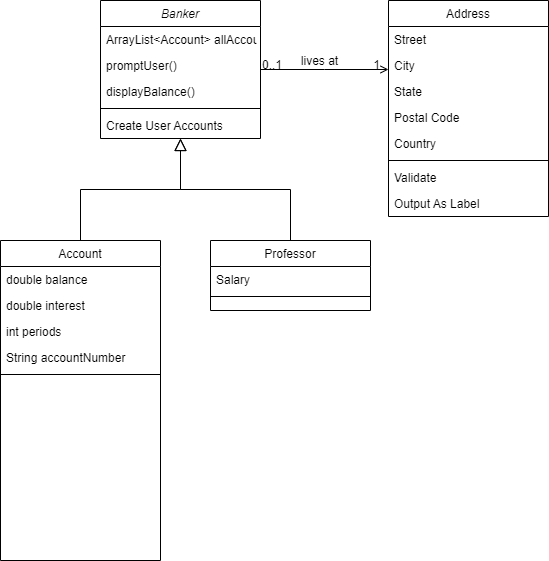

The diagram above was exported from draw.io. Its source (the exported page's mxGraphModel, read from the mxfile embedded in the PNG):
<mxGraphModel dx="1379" dy="766" grid="1" gridSize="10" guides="1" tooltips="1" connect="1" arrows="1" fold="1" page="1" pageScale="1" pageWidth="850" pageHeight="1100" math="0" shadow="0">
  <root>
    <mxCell id="WIyWlLk6GJQsqaUBKTNV-0" />
    <mxCell id="WIyWlLk6GJQsqaUBKTNV-1" parent="WIyWlLk6GJQsqaUBKTNV-0" />
    <mxCell id="zkfFHV4jXpPFQw0GAbJ--0" value="Banker&#10;" style="swimlane;fontStyle=2;align=center;verticalAlign=top;childLayout=stackLayout;horizontal=1;startSize=26;horizontalStack=0;resizeParent=1;resizeLast=0;collapsible=1;marginBottom=0;rounded=0;shadow=0;strokeWidth=1;" parent="WIyWlLk6GJQsqaUBKTNV-1" vertex="1">
      <mxGeometry x="220" y="120" width="160" height="138" as="geometry">
        <mxRectangle x="230" y="140" width="160" height="26" as="alternateBounds" />
      </mxGeometry>
    </mxCell>
    <mxCell id="zkfFHV4jXpPFQw0GAbJ--1" value="ArrayList&lt;Account&gt; allAccounts " style="text;align=left;verticalAlign=top;spacingLeft=4;spacingRight=4;overflow=hidden;rotatable=0;points=[[0,0.5],[1,0.5]];portConstraint=eastwest;" parent="zkfFHV4jXpPFQw0GAbJ--0" vertex="1">
      <mxGeometry y="26" width="160" height="26" as="geometry" />
    </mxCell>
    <mxCell id="zkfFHV4jXpPFQw0GAbJ--2" value="promptUser()    " style="text;align=left;verticalAlign=top;spacingLeft=4;spacingRight=4;overflow=hidden;rotatable=0;points=[[0,0.5],[1,0.5]];portConstraint=eastwest;rounded=0;shadow=0;html=0;" parent="zkfFHV4jXpPFQw0GAbJ--0" vertex="1">
      <mxGeometry y="52" width="160" height="26" as="geometry" />
    </mxCell>
    <mxCell id="zkfFHV4jXpPFQw0GAbJ--3" value="displayBalance()" style="text;align=left;verticalAlign=top;spacingLeft=4;spacingRight=4;overflow=hidden;rotatable=0;points=[[0,0.5],[1,0.5]];portConstraint=eastwest;rounded=0;shadow=0;html=0;" parent="zkfFHV4jXpPFQw0GAbJ--0" vertex="1">
      <mxGeometry y="78" width="160" height="26" as="geometry" />
    </mxCell>
    <mxCell id="zkfFHV4jXpPFQw0GAbJ--4" value="" style="line;html=1;strokeWidth=1;align=left;verticalAlign=middle;spacingTop=-1;spacingLeft=3;spacingRight=3;rotatable=0;labelPosition=right;points=[];portConstraint=eastwest;" parent="zkfFHV4jXpPFQw0GAbJ--0" vertex="1">
      <mxGeometry y="104" width="160" height="8" as="geometry" />
    </mxCell>
    <mxCell id="zkfFHV4jXpPFQw0GAbJ--5" value="Create User Accounts" style="text;align=left;verticalAlign=top;spacingLeft=4;spacingRight=4;overflow=hidden;rotatable=0;points=[[0,0.5],[1,0.5]];portConstraint=eastwest;" parent="zkfFHV4jXpPFQw0GAbJ--0" vertex="1">
      <mxGeometry y="112" width="160" height="26" as="geometry" />
    </mxCell>
    <mxCell id="zkfFHV4jXpPFQw0GAbJ--6" value="Account&#10;" style="swimlane;fontStyle=0;align=center;verticalAlign=top;childLayout=stackLayout;horizontal=1;startSize=26;horizontalStack=0;resizeParent=1;resizeLast=0;collapsible=1;marginBottom=0;rounded=0;shadow=0;strokeWidth=1;" parent="WIyWlLk6GJQsqaUBKTNV-1" vertex="1">
      <mxGeometry x="120" y="360" width="160" height="320" as="geometry">
        <mxRectangle x="130" y="380" width="160" height="26" as="alternateBounds" />
      </mxGeometry>
    </mxCell>
    <mxCell id="zkfFHV4jXpPFQw0GAbJ--7" value="double balance" style="text;align=left;verticalAlign=top;spacingLeft=4;spacingRight=4;overflow=hidden;rotatable=0;points=[[0,0.5],[1,0.5]];portConstraint=eastwest;" parent="zkfFHV4jXpPFQw0GAbJ--6" vertex="1">
      <mxGeometry y="26" width="160" height="26" as="geometry" />
    </mxCell>
    <mxCell id="zkfFHV4jXpPFQw0GAbJ--8" value="double interest" style="text;align=left;verticalAlign=top;spacingLeft=4;spacingRight=4;overflow=hidden;rotatable=0;points=[[0,0.5],[1,0.5]];portConstraint=eastwest;rounded=0;shadow=0;html=0;" parent="zkfFHV4jXpPFQw0GAbJ--6" vertex="1">
      <mxGeometry y="52" width="160" height="26" as="geometry" />
    </mxCell>
    <mxCell id="zkfFHV4jXpPFQw0GAbJ--11" value="int periods" style="text;align=left;verticalAlign=top;spacingLeft=4;spacingRight=4;overflow=hidden;rotatable=0;points=[[0,0.5],[1,0.5]];portConstraint=eastwest;" parent="zkfFHV4jXpPFQw0GAbJ--6" vertex="1">
      <mxGeometry y="78" width="160" height="26" as="geometry" />
    </mxCell>
    <mxCell id="FNoORDWmPlGWz-rSYP8Y-0" value="String accountNumber" style="text;align=left;verticalAlign=top;spacingLeft=4;spacingRight=4;overflow=hidden;rotatable=0;points=[[0,0.5],[1,0.5]];portConstraint=eastwest;" vertex="1" parent="zkfFHV4jXpPFQw0GAbJ--6">
      <mxGeometry y="104" width="160" height="26" as="geometry" />
    </mxCell>
    <mxCell id="zkfFHV4jXpPFQw0GAbJ--9" value="" style="line;html=1;strokeWidth=1;align=left;verticalAlign=middle;spacingTop=-1;spacingLeft=3;spacingRight=3;rotatable=0;labelPosition=right;points=[];portConstraint=eastwest;" parent="zkfFHV4jXpPFQw0GAbJ--6" vertex="1">
      <mxGeometry y="130" width="160" height="8" as="geometry" />
    </mxCell>
    <mxCell id="zkfFHV4jXpPFQw0GAbJ--12" value="" style="endArrow=block;endSize=10;endFill=0;shadow=0;strokeWidth=1;rounded=0;edgeStyle=elbowEdgeStyle;elbow=vertical;" parent="WIyWlLk6GJQsqaUBKTNV-1" source="zkfFHV4jXpPFQw0GAbJ--6" target="zkfFHV4jXpPFQw0GAbJ--0" edge="1">
      <mxGeometry width="160" relative="1" as="geometry">
        <mxPoint x="200" y="203" as="sourcePoint" />
        <mxPoint x="200" y="203" as="targetPoint" />
      </mxGeometry>
    </mxCell>
    <mxCell id="zkfFHV4jXpPFQw0GAbJ--13" value="Professor" style="swimlane;fontStyle=0;align=center;verticalAlign=top;childLayout=stackLayout;horizontal=1;startSize=26;horizontalStack=0;resizeParent=1;resizeLast=0;collapsible=1;marginBottom=0;rounded=0;shadow=0;strokeWidth=1;" parent="WIyWlLk6GJQsqaUBKTNV-1" vertex="1">
      <mxGeometry x="330" y="360" width="160" height="70" as="geometry">
        <mxRectangle x="340" y="380" width="170" height="26" as="alternateBounds" />
      </mxGeometry>
    </mxCell>
    <mxCell id="zkfFHV4jXpPFQw0GAbJ--14" value="Salary" style="text;align=left;verticalAlign=top;spacingLeft=4;spacingRight=4;overflow=hidden;rotatable=0;points=[[0,0.5],[1,0.5]];portConstraint=eastwest;" parent="zkfFHV4jXpPFQw0GAbJ--13" vertex="1">
      <mxGeometry y="26" width="160" height="26" as="geometry" />
    </mxCell>
    <mxCell id="zkfFHV4jXpPFQw0GAbJ--15" value="" style="line;html=1;strokeWidth=1;align=left;verticalAlign=middle;spacingTop=-1;spacingLeft=3;spacingRight=3;rotatable=0;labelPosition=right;points=[];portConstraint=eastwest;" parent="zkfFHV4jXpPFQw0GAbJ--13" vertex="1">
      <mxGeometry y="52" width="160" height="8" as="geometry" />
    </mxCell>
    <mxCell id="zkfFHV4jXpPFQw0GAbJ--16" value="" style="endArrow=block;endSize=10;endFill=0;shadow=0;strokeWidth=1;rounded=0;edgeStyle=elbowEdgeStyle;elbow=vertical;" parent="WIyWlLk6GJQsqaUBKTNV-1" source="zkfFHV4jXpPFQw0GAbJ--13" target="zkfFHV4jXpPFQw0GAbJ--0" edge="1">
      <mxGeometry width="160" relative="1" as="geometry">
        <mxPoint x="210" y="373" as="sourcePoint" />
        <mxPoint x="310" y="271" as="targetPoint" />
      </mxGeometry>
    </mxCell>
    <mxCell id="zkfFHV4jXpPFQw0GAbJ--17" value="Address" style="swimlane;fontStyle=0;align=center;verticalAlign=top;childLayout=stackLayout;horizontal=1;startSize=26;horizontalStack=0;resizeParent=1;resizeLast=0;collapsible=1;marginBottom=0;rounded=0;shadow=0;strokeWidth=1;" parent="WIyWlLk6GJQsqaUBKTNV-1" vertex="1">
      <mxGeometry x="508" y="120" width="160" height="216" as="geometry">
        <mxRectangle x="550" y="140" width="160" height="26" as="alternateBounds" />
      </mxGeometry>
    </mxCell>
    <mxCell id="zkfFHV4jXpPFQw0GAbJ--18" value="Street" style="text;align=left;verticalAlign=top;spacingLeft=4;spacingRight=4;overflow=hidden;rotatable=0;points=[[0,0.5],[1,0.5]];portConstraint=eastwest;" parent="zkfFHV4jXpPFQw0GAbJ--17" vertex="1">
      <mxGeometry y="26" width="160" height="26" as="geometry" />
    </mxCell>
    <mxCell id="zkfFHV4jXpPFQw0GAbJ--19" value="City" style="text;align=left;verticalAlign=top;spacingLeft=4;spacingRight=4;overflow=hidden;rotatable=0;points=[[0,0.5],[1,0.5]];portConstraint=eastwest;rounded=0;shadow=0;html=0;" parent="zkfFHV4jXpPFQw0GAbJ--17" vertex="1">
      <mxGeometry y="52" width="160" height="26" as="geometry" />
    </mxCell>
    <mxCell id="zkfFHV4jXpPFQw0GAbJ--20" value="State" style="text;align=left;verticalAlign=top;spacingLeft=4;spacingRight=4;overflow=hidden;rotatable=0;points=[[0,0.5],[1,0.5]];portConstraint=eastwest;rounded=0;shadow=0;html=0;" parent="zkfFHV4jXpPFQw0GAbJ--17" vertex="1">
      <mxGeometry y="78" width="160" height="26" as="geometry" />
    </mxCell>
    <mxCell id="zkfFHV4jXpPFQw0GAbJ--21" value="Postal Code" style="text;align=left;verticalAlign=top;spacingLeft=4;spacingRight=4;overflow=hidden;rotatable=0;points=[[0,0.5],[1,0.5]];portConstraint=eastwest;rounded=0;shadow=0;html=0;" parent="zkfFHV4jXpPFQw0GAbJ--17" vertex="1">
      <mxGeometry y="104" width="160" height="26" as="geometry" />
    </mxCell>
    <mxCell id="zkfFHV4jXpPFQw0GAbJ--22" value="Country" style="text;align=left;verticalAlign=top;spacingLeft=4;spacingRight=4;overflow=hidden;rotatable=0;points=[[0,0.5],[1,0.5]];portConstraint=eastwest;rounded=0;shadow=0;html=0;" parent="zkfFHV4jXpPFQw0GAbJ--17" vertex="1">
      <mxGeometry y="130" width="160" height="26" as="geometry" />
    </mxCell>
    <mxCell id="zkfFHV4jXpPFQw0GAbJ--23" value="" style="line;html=1;strokeWidth=1;align=left;verticalAlign=middle;spacingTop=-1;spacingLeft=3;spacingRight=3;rotatable=0;labelPosition=right;points=[];portConstraint=eastwest;" parent="zkfFHV4jXpPFQw0GAbJ--17" vertex="1">
      <mxGeometry y="156" width="160" height="8" as="geometry" />
    </mxCell>
    <mxCell id="zkfFHV4jXpPFQw0GAbJ--24" value="Validate" style="text;align=left;verticalAlign=top;spacingLeft=4;spacingRight=4;overflow=hidden;rotatable=0;points=[[0,0.5],[1,0.5]];portConstraint=eastwest;" parent="zkfFHV4jXpPFQw0GAbJ--17" vertex="1">
      <mxGeometry y="164" width="160" height="26" as="geometry" />
    </mxCell>
    <mxCell id="zkfFHV4jXpPFQw0GAbJ--25" value="Output As Label" style="text;align=left;verticalAlign=top;spacingLeft=4;spacingRight=4;overflow=hidden;rotatable=0;points=[[0,0.5],[1,0.5]];portConstraint=eastwest;" parent="zkfFHV4jXpPFQw0GAbJ--17" vertex="1">
      <mxGeometry y="190" width="160" height="26" as="geometry" />
    </mxCell>
    <mxCell id="zkfFHV4jXpPFQw0GAbJ--26" value="" style="endArrow=open;shadow=0;strokeWidth=1;rounded=0;endFill=1;edgeStyle=elbowEdgeStyle;elbow=vertical;" parent="WIyWlLk6GJQsqaUBKTNV-1" source="zkfFHV4jXpPFQw0GAbJ--0" target="zkfFHV4jXpPFQw0GAbJ--17" edge="1">
      <mxGeometry x="0.5" y="41" relative="1" as="geometry">
        <mxPoint x="380" y="192" as="sourcePoint" />
        <mxPoint x="540" y="192" as="targetPoint" />
        <mxPoint x="-40" y="32" as="offset" />
      </mxGeometry>
    </mxCell>
    <mxCell id="zkfFHV4jXpPFQw0GAbJ--27" value="0..1" style="resizable=0;align=left;verticalAlign=bottom;labelBackgroundColor=none;fontSize=12;" parent="zkfFHV4jXpPFQw0GAbJ--26" connectable="0" vertex="1">
      <mxGeometry x="-1" relative="1" as="geometry">
        <mxPoint y="4" as="offset" />
      </mxGeometry>
    </mxCell>
    <mxCell id="zkfFHV4jXpPFQw0GAbJ--28" value="1" style="resizable=0;align=right;verticalAlign=bottom;labelBackgroundColor=none;fontSize=12;" parent="zkfFHV4jXpPFQw0GAbJ--26" connectable="0" vertex="1">
      <mxGeometry x="1" relative="1" as="geometry">
        <mxPoint x="-7" y="4" as="offset" />
      </mxGeometry>
    </mxCell>
    <mxCell id="zkfFHV4jXpPFQw0GAbJ--29" value="lives at" style="text;html=1;resizable=0;points=[];;align=center;verticalAlign=middle;labelBackgroundColor=none;rounded=0;shadow=0;strokeWidth=1;fontSize=12;" parent="zkfFHV4jXpPFQw0GAbJ--26" vertex="1" connectable="0">
      <mxGeometry x="0.5" y="49" relative="1" as="geometry">
        <mxPoint x="-38" y="40" as="offset" />
      </mxGeometry>
    </mxCell>
  </root>
</mxGraphModel>